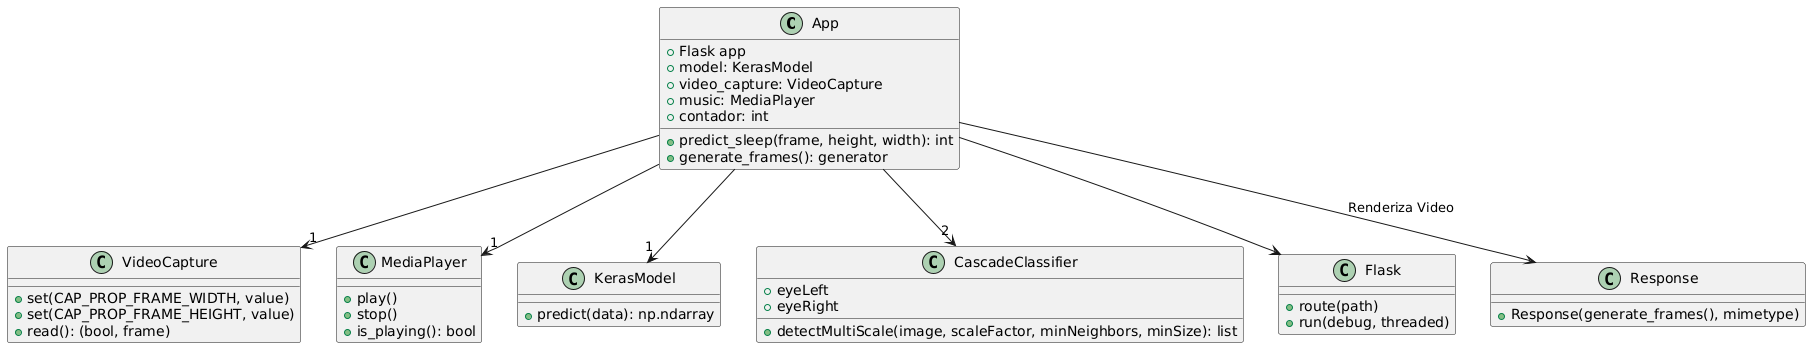

The diagram above was rendered by PlantUML. Its source (embedded in the PNG):
@startuml
class App {
    + Flask app
    + model: KerasModel
    + video_capture: VideoCapture
    + music: MediaPlayer
    + contador: int
    + predict_sleep(frame, height, width): int
    + generate_frames(): generator
}

class VideoCapture {
    + set(CAP_PROP_FRAME_WIDTH, value)
    + set(CAP_PROP_FRAME_HEIGHT, value)
    + read(): (bool, frame)
}

class MediaPlayer {
    + play()
    + stop()
    + is_playing(): bool
}

class KerasModel {
    + predict(data): np.ndarray
}

class CascadeClassifier {
    +eyeLeft
    +eyeRight
    + detectMultiScale(image, scaleFactor, minNeighbors, minSize): list
}

class Flask {
    + route(path)
    + run(debug, threaded)
}

class Response {
    + Response(generate_frames(), mimetype)
}

App --> Flask
App --> "1" VideoCapture
App --> "1" MediaPlayer
App --> "1" KerasModel
App --> "2" CascadeClassifier 
App --> Response : "Renderiza Video"
@enduml